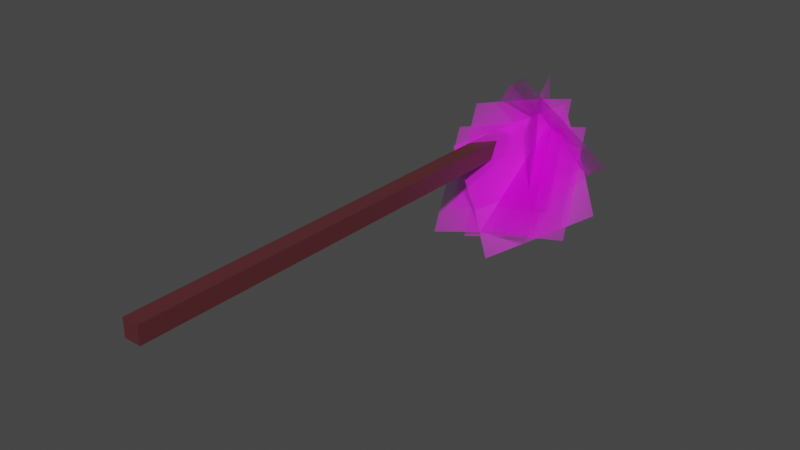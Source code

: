 # Source: tree1_lod0.blend  (saved by Blender 4.0.36; exported with 4.5.12 LTS)
import bpy
from mathutils import Matrix  # noqa: F401  (used for matrix-valued properties, if any)

bpy.ops.wm.read_factory_settings(use_empty=True)
scene = bpy.context.scene
scene.name = 'Scene'

# ---- collections
col_collection = bpy.data.collections.new('Collection'); scene.collection.children.link(col_collection)

# ---- images (referenced by path relative to the original .blend; pixels are not part of the script)
import os
ASSET_DIR = os.environ.get("B2B_ASSET_DIR", "")  # directory of the original .blend (textures are referenced by path, not embedded)
HERE = os.path.dirname(os.path.abspath(__file__))  # packed textures are extracted next to this script under _unpacked/

def load_image(name, relpath, width, height, colorspace="sRGB"):
    """Load a texture the original file referenced (path relative to the .blend, or extracted next to this script)."""
    p = next((c for c in (os.path.join(HERE, relpath), os.path.join(ASSET_DIR, relpath)) if relpath and os.path.exists(c)), "")
    if p:
        img = bpy.data.images.load(p, check_existing=True)
        img.name = name
    else:  # same state as the original file: an image datablock whose file is absent (Cycles renders it pink)
        img = bpy.data.images.new(name, width, height)
        img.source = "FILE"
        img.filepath = "//" + (relpath or name)
    img.colorspace_settings.name = colorspace
    return img
img_leaf2_png_001 = load_image('leaf2.png.001', 'leaf2.png', 1024, 1024, 'sRGB')

# ---- materials (node trees are filled in below, after node groups)
mat_material_001 = bpy.data.materials.new('Material.001')
mat_material_001.use_transparent_shadow = False
mat_leaf2 = bpy.data.materials.new('leaf2')
mat_leaf2.surface_render_method = 'BLENDED'
mat_leaf2.blend_method = 'BLEND'

# ---- material node trees
mat_material_001.use_nodes = True; mat_material_001.node_tree.nodes.clear()
_N = mat_material_001.node_tree.nodes; _L = mat_material_001.node_tree.links
n0 = _N.new('ShaderNodeBsdfPrincipled'); n0.name = 'Principled BSDF'; n0.location = (10, 300)
n0.distribution = 'GGX'
n0.subsurface_method = 'RANDOM_WALK_SKIN'
n0.inputs[0].default_value = (0.09851, 0.02219, 0.0268, 1.0)
n0.inputs[3].default_value = 1.45
n0.inputs[27].default_value = (0.0, 0.0, 0.0, 1.0)
n0.inputs[28].default_value = 1.0
n1 = _N.new('ShaderNodeOutputMaterial'); n1.name = 'Material Output'; n1.location = (300, 300)
_L.new(n0.outputs[0], n1.inputs[0])
n1.is_active_output = True
mat_leaf2.use_nodes = True; mat_leaf2.node_tree.nodes.clear()
_N = mat_leaf2.node_tree.nodes; _L = mat_leaf2.node_tree.links
n0 = _N.new('ShaderNodeOutputMaterial'); n0.name = 'Material Output'; n0.location = (173, 278)
n1 = _N.new('ShaderNodeTexImage'); n1.name = 'Image Texture'; n1.location = (-634, 168)
n1.image = img_leaf2_png_001
n1.extension = 'CLIP'
n2 = _N.new('ShaderNodeBsdfPrincipled'); n2.name = 'Principled BSDF'; n2.location = (-207, 189)
n2.distribution = 'GGX'
n2.subsurface_method = 'RANDOM_WALK_SKIN'
n2.inputs[3].default_value = 1.45
n2.inputs[27].default_value = (0.0, 0.0, 0.0, 1.0)
n2.inputs[28].default_value = 1.0
_L.new(n1.outputs[0], n2.inputs[0])
_L.new(n1.outputs[1], n2.inputs[4])
_L.new(n2.outputs[0], n0.inputs[0])
n0.is_active_output = True

# ---- world
world_world = bpy.data.worlds.new('World'); scene.world = world_world
world_world.use_nodes = True; world_world.node_tree.nodes.clear()
_N = world_world.node_tree.nodes; _L = world_world.node_tree.links
n0 = _N.new('ShaderNodeOutputWorld'); n0.name = 'World Output'; n0.location = (300, 300)
n1 = _N.new('ShaderNodeBackground'); n1.name = 'Background'; n1.location = (10, 300)
n1.inputs[0].default_value = (0.05088, 0.05088, 0.05088, 1.0)
_L.new(n1.outputs[0], n0.inputs[0])
n0.is_active_output = True
world_world.color = (0.05088, 0.05088, 0.05088)
world_world.use_sun_shadow = False
world_world.sun_shadow_jitter_overblur = 0.0

# ---- meshes
me_cube_001 = bpy.data.meshes.new('Cube.001')
me_cube_001.from_pydata([(0.3982, 28.23, -3.013), (2.861, 22.58, -3.187), (-0.2305, 28.11, 3.032), (2.232, 22.47, 2.858), (-0.0891, 28.28, -0.5204), (2.374, 22.64, -0.694), (4.355, 25.9, -3.076), (1.057, 20.95, -4.674), (2.028, 26.03, 2.538), (-1.27, 21.07, 0.9403), (3.365, 26.2, -0.7552), (0.06742, 21.25, -2.353), (2.015, 25.17, 1.708), (3.622, 21.0, -2.533), (-3.838, 25.05, 0.0713), (-2.231, 20.87, -4.169), (-0.4302, 25.37, 1.045), (1.177, 21.2, -3.195), (2.296, 26.29, 2.812), (3.903, 22.12, -1.428), (-3.557, 26.16, 1.176), (-1.95, 21.99, -3.064), (-0.1494, 26.48, 2.15), (1.458, 22.31, -2.09), (3.636, 25.64, 1.802), (5.243, 21.46, -2.439), (-2.217, 25.51, 0.1653), (-0.6097, 21.34, -4.075), (1.191, 25.83, 1.139), (2.798, 21.66, -3.101), (1.113, 23.49, 4.48), (5.781, 24.33, 0.547), (-2.72, 26.82, 1.132), (1.948, 27.66, -2.801), (-0.5686, 24.98, 3.294), (4.099, 25.82, -0.6389), (-0.7602, 0.05951, 0.1014), (-0.7602, 0.05951, 1.03), (-0.7602, 24.02, 0.1014), (-0.7602, 24.02, 1.03), (0.127, 0.05951, 0.1014), (0.127, 0.05951, 1.03), (0.127, 24.02, 0.1014), (0.127, 24.02, 1.03)], [], [(4, 5, 3, 2), (0, 1, 5, 4), (10, 11, 9, 8), (6, 7, 11, 10), (16, 17, 15, 14), (12, 13, 17, 16), (22, 23, 21, 20), (18, 19, 23, 22), (28, 29, 27, 26), (24, 25, 29, 28), (34, 35, 33, 32), (30, 31, 35, 34), (36, 37, 39, 38), (38, 39, 43, 42), (42, 43, 41, 40), (40, 41, 37, 36), (38, 42, 40, 36), (43, 39, 37, 41)])
me_cube_001.polygons.foreach_set('material_index', [1, 1, 1, 1, 1, 1, 1, 1, 1, 1, 1, 1, 0, 0, 0, 0, 0, 0])
_uv = me_cube_001.uv_layers.new(name='UVMap')
_uv.uv.foreach_set('vector', [0.0, 0.4224, 1.0, 0.4224, 1.0, 1.0, 0.0, 1.0, 0.0, 0.0, 1.0, 0.0, 1.0, 0.4224, 0.0, 0.4224, 0.0, 0.4224, 1.0, 0.4224, 1.0, 1.0, 0.0, 1.0, 0.0, 0.0, 1.0, 0.0, 1.0, 0.4224, 0.0, 0.4224, 0.0, 0.4224, 1.0, 0.4224, 1.0, 1.0, 0.0, 1.0, 0.0, 0.0, 1.0, 0.0, 1.0, 0.4224, 0.0, 0.4224, 0.0, 0.4224, 1.0, 0.4224, 1.0, 1.0, 0.0, 1.0, 0.0, 0.0, 1.0, 0.0, 1.0, 0.4224, 0.0, 0.4224, 0.0, 0.4224, 1.0, 0.4224, 1.0, 1.0, 0.0, 1.0, 0.0, 0.0, 1.0, 0.0, 1.0, 0.4224, 0.0, 0.4224, 0.0, 0.4224, 1.0, 0.4224, 1.0, 1.0, 0.0, 1.0, 0.0, 0.0, 1.0, 0.0, 1.0, 0.4224, 0.0, 0.4224, 0.375, 0.0, 0.625, 0.0, 0.625, 0.25, 0.375, 0.25, 0.375, 0.25, 0.625, 0.25, 0.625, 0.5, 0.375, 0.5, 0.375, 0.5, 0.625, 0.5, 0.625, 0.75, 0.375, 0.75, 0.375, 0.75, 0.625, 0.75, 0.625, 1.0, 0.375, 1.0, 0.125, 0.5, 0.375, 0.5, 0.375, 0.75, 0.125, 0.75, 0.625, 0.5, 0.875, 0.5, 0.875, 0.75, 0.625, 0.75])
me_cube_001.materials.append(mat_material_001)
me_cube_001.materials.append(mat_leaf2)
me_cube_001.update()

# ---- objects
ob_cube_018 = bpy.data.objects.new('Cube.018', me_cube_001)

# ---- transforms, parenting, visibility, modifiers, constraints
ob_cube_018.location = (0.0, 0.0, 0.0)

# ---- collection membership
col_collection.objects.link(ob_cube_018)

# ---- scene / render settings (as saved in the file)
scene.frame_start = 1; scene.frame_end = 250; scene.frame_set(1)
scene.render.engine = 'BLENDER_EEVEE_NEXT'
scene.cycles.sampling_pattern = 'TABULATED_SOBOL'
scene.cycles.use_light_tree = False
scene.view_settings.view_transform = 'Filmic'
bpy.context.view_layer.update()

# ---- added for rendering (the .blend has no active camera and no usable light): camera, sun
cam_auto = bpy.data.cameras.new('AutoCamera')
cam_auto.lens = 50.0
cam_auto.sensor_width = 36.0
cam_auto.clip_end = 1000.0
ob_auto_camera = bpy.data.objects.new('AutoCamera', cam_auto)
scene.collection.objects.link(ob_auto_camera)
ob_auto_camera.location = (29.829, -20.4585, 22.9889)
ob_auto_camera.rotation_euler = (1.09748, -7.21219e-08, 0.694738)
scene.camera = ob_auto_camera
light_auto_sun = bpy.data.lights.new('AutoSun', 'SUN')
light_auto_sun.energy = 3.0
light_auto_sun.angle = 0.0523599
ob_auto_sun = bpy.data.objects.new('AutoSun', light_auto_sun)
scene.collection.objects.link(ob_auto_sun)
ob_auto_sun.rotation_euler = (0.872665, 0.174533, 0.523599)
bpy.context.view_layer.update()
